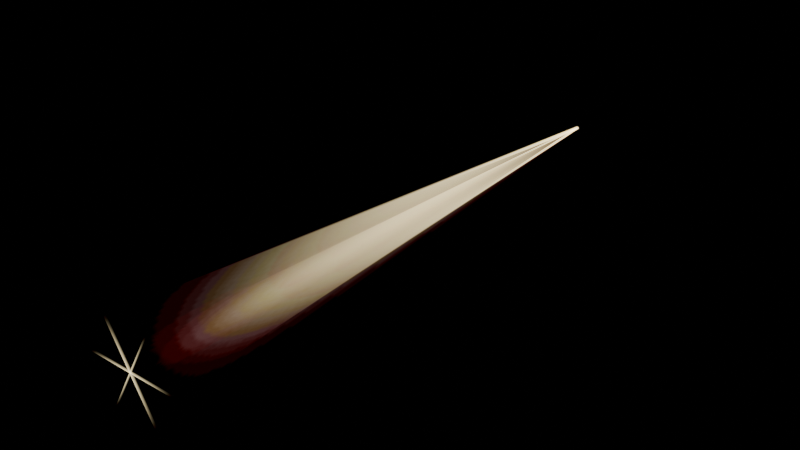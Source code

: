 # Source: lighthouse-beam.blend  (saved by Blender 5.2.45; exported with 4.5.12 LTS)
import bpy
from mathutils import Matrix  # noqa: F401  (used for matrix-valued properties, if any)

bpy.ops.wm.read_factory_settings(use_empty=True)
scene = bpy.context.scene
scene.name = 'Scene'

# ---- images (referenced by path relative to the original .blend; pixels are not part of the script)
import os
ASSET_DIR = os.environ.get("B2B_ASSET_DIR", "")  # directory of the original .blend (textures are referenced by path, not embedded)
HERE = os.path.dirname(os.path.abspath(__file__))  # packed textures are extracted next to this script under _unpacked/

def load_image(name, relpath, width, height, colorspace="sRGB"):
    """Load a texture the original file referenced (path relative to the .blend, or extracted next to this script)."""
    p = next((c for c in (os.path.join(HERE, relpath), os.path.join(ASSET_DIR, relpath)) if relpath and os.path.exists(c)), "")
    if p:
        img = bpy.data.images.load(p, check_existing=True)
        img.name = name
    else:  # same state as the original file: an image datablock whose file is absent (Cycles renders it pink)
        img = bpy.data.images.new(name, width, height)
        img.source = "FILE"
        img.filepath = "//" + (relpath or name)
    img.colorspace_settings.name = colorspace
    return img
img_beamgradient = load_image('BeamGradient', '_unpacked/BeamGradient.b3fcd087.png', 128, 64, 'sRGB')

# ---- materials (node trees are filled in below, after node groups)
mat_lighthousebeam = bpy.data.materials.new('LighthouseBeam')
mat_lighthousebeam.surface_render_method = 'BLENDED'
mat_lighthousebeam.blend_method = 'BLEND'

# ---- material node trees
mat_lighthousebeam.use_nodes = True; mat_lighthousebeam.node_tree.nodes.clear()
_N = mat_lighthousebeam.node_tree.nodes; _L = mat_lighthousebeam.node_tree.links
n0 = _N.new('ShaderNodeBsdfPrincipled'); n0.name = 'Principled BSDF'; n0.location = (-200, 100)
n0.inputs[10].default_value = 0.005
n0.inputs[28].default_value = 3.0
n1 = _N.new('ShaderNodeOutputMaterial'); n1.name = 'Material Output'; n1.location = (200, 100)
n2 = _N.new('ShaderNodeTexImage'); n2.name = 'Image Texture'; n2.location = (0, 0)
n2.image = img_beamgradient
_L.new(n0.outputs[0], n1.inputs[0])
_L.new(n2.outputs[0], n0.inputs[0])
_L.new(n2.outputs[1], n0.inputs[4])
_L.new(n2.outputs[0], n0.inputs[27])
n1.is_active_output = True

# ---- meshes
me_lighthousebeam = bpy.data.meshes.new('LighthouseBeam')
me_lighthousebeam.from_pydata([(-0.22, 0.0, 0.0), (0.22, 0.0, 0.0), (4.4, -58.0, 0.0), (-4.4, -58.0, 0.0), (-0.11, 0.0, -0.1905), (0.11, 0.0, 0.1905), (2.2, -58.0, 3.811), (-2.2, -58.0, -3.811), (0.11, 0.0, -0.1905), (-0.11, 0.0, 0.1905), (-2.2, -58.0, 3.811), (2.2, -58.0, -3.811)], [], [(0, 1, 2, 3), (4, 5, 6, 7), (8, 9, 10, 11)])
_uv = me_lighthousebeam.uv_layers.new(name='UVMap')
_uv.uv.foreach_set('vector', [0.0, 2.709e-09, 0.0, 1.0, 1.0, 1.0, 1.0, 0.0, 0.0, 0.0, 0.0, 1.0, 1.0, 1.0, 1.0, 0.0, 0.0, 0.0, 0.0, 1.0, 1.0, 1.0, 1.0, 0.0])
me_lighthousebeam.materials.append(mat_lighthousebeam)
me_lighthousebeam.update()

# ---- objects
ob_lighthousebeam = bpy.data.objects.new('LighthouseBeam', me_lighthousebeam)

# ---- transforms, parenting, visibility, modifiers, constraints
ob_lighthousebeam.location = (0.0, 0.0, 0.0)

# ---- collection membership
scene.collection.objects.link(ob_lighthousebeam)

# ---- scene / render settings (as saved in the file)
scene.frame_start = 1; scene.frame_end = 250; scene.frame_set(1)
scene.render.engine = 'BLENDER_EEVEE_NEXT'
scene.render.bake_bias = 0.0
scene.render.bake_samples = 0
scene.render.compositor_device = 'GPU'
scene.eevee.use_volume_custom_range = False
scene.eevee.fast_gi_thickness_near = 0.1
scene.eevee.fast_gi_thickness_far = 0.0
scene.eevee.ray_tracing_options.screen_trace_thickness = 0.1
bpy.context.view_layer.update()

# ---- added for rendering (the .blend has no active camera): camera
cam_auto = bpy.data.cameras.new('AutoCamera')
cam_auto.lens = 50.0
cam_auto.sensor_width = 36.0
cam_auto.clip_end = 1000.0
ob_auto_camera = bpy.data.objects.new('AutoCamera', cam_auto)
scene.collection.objects.link(ob_auto_camera)
ob_auto_camera.location = (54.7333, -94.6799, 43.7866)
ob_auto_camera.rotation_euler = (1.09748, -7.21219e-08, 0.694738)
scene.camera = ob_auto_camera
bpy.context.view_layer.update()
